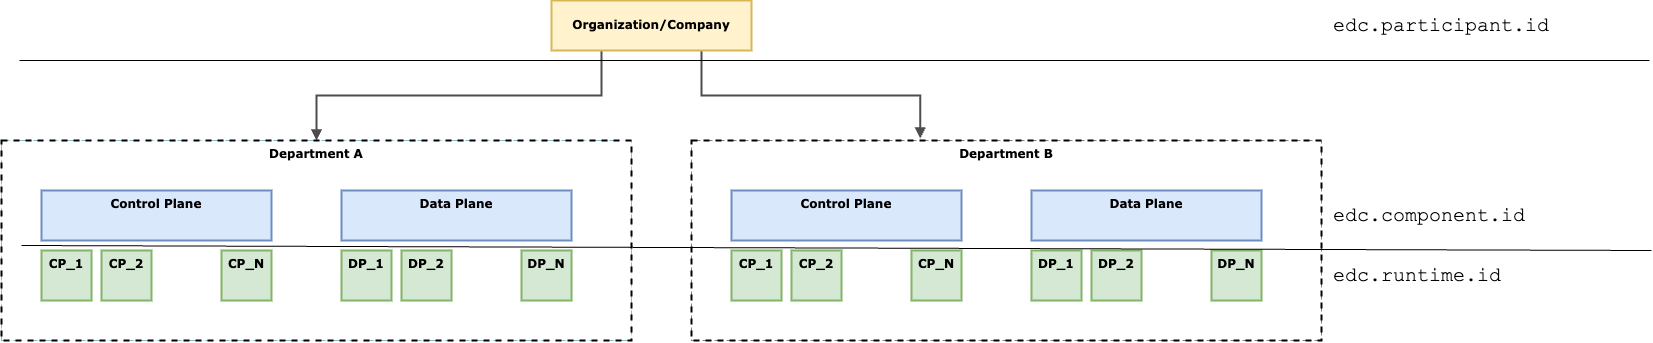

The diagram above was exported from draw.io. Its source (the exported page's mxGraphModel, read from the mxfile embedded in the PNG):
<mxGraphModel dx="2102" dy="1235" grid="1" gridSize="10" guides="1" tooltips="1" connect="1" arrows="1" fold="1" page="1" pageScale="1" pageWidth="1100" pageHeight="850" background="none" math="0" shadow="0">
  <root>
    <mxCell id="0" />
    <mxCell id="1" parent="0" />
    <mxCell id="218ae93e1282097f-43" value="" style="edgeStyle=orthogonalEdgeStyle;rounded=0;html=1;labelBackgroundColor=none;endArrow=block;endFill=1;strokeColor=#4D4D4D;strokeWidth=2;fontFamily=Verdana;fontSize=12;fontStyle=1;curved=0;exitX=0.25;exitY=1;exitDx=0;exitDy=0;" parent="1" source="6257edae8c83ed4a-1" target="6257edae8c83ed4a-9" edge="1">
      <mxGeometry relative="1" as="geometry" />
    </mxCell>
    <mxCell id="218ae93e1282097f-44" value="" style="edgeStyle=orthogonalEdgeStyle;rounded=0;html=1;labelBackgroundColor=none;endArrow=block;endFill=1;strokeColor=#4D4D4D;strokeWidth=2;fontFamily=Verdana;fontSize=12;fontStyle=1;curved=0;entryX=0.363;entryY=-0.01;entryDx=0;entryDy=0;entryPerimeter=0;exitX=0.75;exitY=1;exitDx=0;exitDy=0;" parent="1" source="6257edae8c83ed4a-1" target="UK1I6Zz-eci_4KG3w-kQ-26" edge="1">
      <mxGeometry relative="1" as="geometry">
        <mxPoint x="1347" y="210" as="targetPoint" />
      </mxGeometry>
    </mxCell>
    <mxCell id="UK1I6Zz-eci_4KG3w-kQ-24" value="" style="group;dashed=1;fillColor=#b0e3e6;strokeColor=#0e8088;dashPattern=8 8;container=0;" vertex="1" connectable="0" parent="1">
      <mxGeometry x="70" y="210" width="630" height="200" as="geometry" />
    </mxCell>
    <mxCell id="6257edae8c83ed4a-1" value="Organization/Company" style="whiteSpace=wrap;html=1;rounded=0;shadow=0;comic=0;strokeWidth=2;fontFamily=Verdana;align=center;fontSize=12;fontStyle=1;fillColor=#fff2cc;strokeColor=#d6b656;" parent="1" vertex="1">
      <mxGeometry x="620" y="70" width="200" height="50" as="geometry" />
    </mxCell>
    <mxCell id="UK1I6Zz-eci_4KG3w-kQ-25" value="" style="group;dashed=1;fillColor=none;strokeColor=default;container=0;" vertex="1" connectable="0" parent="1">
      <mxGeometry x="760" y="210" width="630" height="200" as="geometry" />
    </mxCell>
    <mxCell id="6257edae8c83ed4a-9" value="Department A" style="whiteSpace=wrap;html=1;rounded=0;shadow=0;comic=0;strokeWidth=2;fontFamily=Verdana;align=center;fontSize=12;fontStyle=1;verticalAlign=top;dashed=1;" parent="1" vertex="1">
      <mxGeometry x="70" y="210" width="630" height="200" as="geometry" />
    </mxCell>
    <mxCell id="218ae93e1282097f-8" value="&lt;span&gt;Control Plane&lt;/span&gt;" style="whiteSpace=wrap;html=1;rounded=0;shadow=0;comic=0;strokeWidth=2;fontFamily=Verdana;align=center;fontSize=12;fontStyle=1;verticalAlign=top;fillColor=#dae8fc;strokeColor=#6c8ebf;" parent="1" vertex="1">
      <mxGeometry x="110" y="260" width="230" height="50" as="geometry" />
    </mxCell>
    <mxCell id="UK1I6Zz-eci_4KG3w-kQ-3" value="&lt;span&gt;CP_2&lt;/span&gt;" style="whiteSpace=wrap;html=1;rounded=0;shadow=0;comic=0;strokeWidth=2;fontFamily=Verdana;align=center;fontSize=12;fontStyle=1;verticalAlign=top;fillColor=#d5e8d4;strokeColor=#82b366;" vertex="1" parent="1">
      <mxGeometry x="170" y="320" width="50" height="50" as="geometry" />
    </mxCell>
    <mxCell id="UK1I6Zz-eci_4KG3w-kQ-4" value="CP_1" style="whiteSpace=wrap;html=1;rounded=0;shadow=0;comic=0;strokeWidth=2;fontFamily=Verdana;align=center;fontSize=12;fontStyle=1;verticalAlign=top;fillColor=#d5e8d4;strokeColor=#82b366;" vertex="1" parent="1">
      <mxGeometry x="110" y="320" width="50" height="50" as="geometry" />
    </mxCell>
    <mxCell id="UK1I6Zz-eci_4KG3w-kQ-19" value="&lt;span&gt;CP_N&lt;/span&gt;" style="whiteSpace=wrap;html=1;rounded=0;shadow=0;comic=0;strokeWidth=2;fontFamily=Verdana;align=center;fontSize=12;fontStyle=1;verticalAlign=top;fillColor=#d5e8d4;strokeColor=#82b366;" vertex="1" parent="1">
      <mxGeometry x="290" y="320" width="50" height="50" as="geometry" />
    </mxCell>
    <mxCell id="UK1I6Zz-eci_4KG3w-kQ-20" value="&lt;span&gt;Data Plane&lt;/span&gt;" style="whiteSpace=wrap;html=1;rounded=0;shadow=0;comic=0;strokeWidth=2;fontFamily=Verdana;align=center;fontSize=12;fontStyle=1;verticalAlign=top;fillColor=#dae8fc;strokeColor=#6c8ebf;" vertex="1" parent="1">
      <mxGeometry x="410" y="260" width="230" height="50" as="geometry" />
    </mxCell>
    <mxCell id="UK1I6Zz-eci_4KG3w-kQ-21" value="&lt;span&gt;DP_2&lt;/span&gt;" style="whiteSpace=wrap;html=1;rounded=0;shadow=0;comic=0;strokeWidth=2;fontFamily=Verdana;align=center;fontSize=12;fontStyle=1;verticalAlign=top;fillColor=#d5e8d4;strokeColor=#82b366;" vertex="1" parent="1">
      <mxGeometry x="470" y="320" width="50" height="50" as="geometry" />
    </mxCell>
    <mxCell id="UK1I6Zz-eci_4KG3w-kQ-22" value="DP_1" style="whiteSpace=wrap;html=1;rounded=0;shadow=0;comic=0;strokeWidth=2;fontFamily=Verdana;align=center;fontSize=12;fontStyle=1;verticalAlign=top;fillColor=#d5e8d4;strokeColor=#82b366;" vertex="1" parent="1">
      <mxGeometry x="410" y="320" width="50" height="50" as="geometry" />
    </mxCell>
    <mxCell id="UK1I6Zz-eci_4KG3w-kQ-23" value="DP_N" style="whiteSpace=wrap;html=1;rounded=0;shadow=0;comic=0;strokeWidth=2;fontFamily=Verdana;align=center;fontSize=12;fontStyle=1;verticalAlign=top;fillColor=#d5e8d4;strokeColor=#82b366;" vertex="1" parent="1">
      <mxGeometry x="590" y="320" width="50" height="50" as="geometry" />
    </mxCell>
    <mxCell id="UK1I6Zz-eci_4KG3w-kQ-26" value="Department B" style="whiteSpace=wrap;html=1;rounded=0;shadow=0;comic=0;strokeWidth=2;fontFamily=Verdana;align=center;fontSize=12;fontStyle=1;verticalAlign=top;dashed=1;" vertex="1" parent="1">
      <mxGeometry x="760" y="210" width="630" height="200" as="geometry" />
    </mxCell>
    <mxCell id="UK1I6Zz-eci_4KG3w-kQ-27" value="&lt;span&gt;Control Plane&lt;/span&gt;" style="whiteSpace=wrap;html=1;rounded=0;shadow=0;comic=0;strokeWidth=2;fontFamily=Verdana;align=center;fontSize=12;fontStyle=1;verticalAlign=top;fillColor=#dae8fc;strokeColor=#6c8ebf;" vertex="1" parent="1">
      <mxGeometry x="800" y="260" width="230" height="50" as="geometry" />
    </mxCell>
    <mxCell id="UK1I6Zz-eci_4KG3w-kQ-28" value="&lt;span&gt;CP_2&lt;/span&gt;" style="whiteSpace=wrap;html=1;rounded=0;shadow=0;comic=0;strokeWidth=2;fontFamily=Verdana;align=center;fontSize=12;fontStyle=1;verticalAlign=top;fillColor=#d5e8d4;strokeColor=#82b366;" vertex="1" parent="1">
      <mxGeometry x="860" y="320" width="50" height="50" as="geometry" />
    </mxCell>
    <mxCell id="UK1I6Zz-eci_4KG3w-kQ-29" value="CP_1" style="whiteSpace=wrap;html=1;rounded=0;shadow=0;comic=0;strokeWidth=2;fontFamily=Verdana;align=center;fontSize=12;fontStyle=1;verticalAlign=top;fillColor=#d5e8d4;strokeColor=#82b366;" vertex="1" parent="1">
      <mxGeometry x="800" y="320" width="50" height="50" as="geometry" />
    </mxCell>
    <mxCell id="UK1I6Zz-eci_4KG3w-kQ-30" value="&lt;span&gt;CP_N&lt;/span&gt;" style="whiteSpace=wrap;html=1;rounded=0;shadow=0;comic=0;strokeWidth=2;fontFamily=Verdana;align=center;fontSize=12;fontStyle=1;verticalAlign=top;fillColor=#d5e8d4;strokeColor=#82b366;" vertex="1" parent="1">
      <mxGeometry x="980" y="320" width="50" height="50" as="geometry" />
    </mxCell>
    <mxCell id="UK1I6Zz-eci_4KG3w-kQ-31" value="&lt;span&gt;Data Plane&lt;/span&gt;" style="whiteSpace=wrap;html=1;rounded=0;shadow=0;comic=0;strokeWidth=2;fontFamily=Verdana;align=center;fontSize=12;fontStyle=1;verticalAlign=top;fillColor=#dae8fc;strokeColor=#6c8ebf;" vertex="1" parent="1">
      <mxGeometry x="1100" y="260" width="230" height="50" as="geometry" />
    </mxCell>
    <mxCell id="UK1I6Zz-eci_4KG3w-kQ-32" value="&lt;span&gt;DP_2&lt;/span&gt;" style="whiteSpace=wrap;html=1;rounded=0;shadow=0;comic=0;strokeWidth=2;fontFamily=Verdana;align=center;fontSize=12;fontStyle=1;verticalAlign=top;fillColor=#d5e8d4;strokeColor=#82b366;" vertex="1" parent="1">
      <mxGeometry x="1160" y="320" width="50" height="50" as="geometry" />
    </mxCell>
    <mxCell id="UK1I6Zz-eci_4KG3w-kQ-33" value="DP_1" style="whiteSpace=wrap;html=1;rounded=0;shadow=0;comic=0;strokeWidth=2;fontFamily=Verdana;align=center;fontSize=12;fontStyle=1;verticalAlign=top;fillColor=#d5e8d4;strokeColor=#82b366;" vertex="1" parent="1">
      <mxGeometry x="1100" y="320" width="50" height="50" as="geometry" />
    </mxCell>
    <mxCell id="UK1I6Zz-eci_4KG3w-kQ-34" value="DP_N" style="whiteSpace=wrap;html=1;rounded=0;shadow=0;comic=0;strokeWidth=2;fontFamily=Verdana;align=center;fontSize=12;fontStyle=1;verticalAlign=top;fillColor=#d5e8d4;strokeColor=#82b366;" vertex="1" parent="1">
      <mxGeometry x="1280" y="320" width="50" height="50" as="geometry" />
    </mxCell>
    <mxCell id="UK1I6Zz-eci_4KG3w-kQ-36" value="" style="endArrow=none;html=1;rounded=0;" edge="1" parent="1">
      <mxGeometry width="50" height="50" relative="1" as="geometry">
        <mxPoint x="88" y="130" as="sourcePoint" />
        <mxPoint x="1718" y="130" as="targetPoint" />
      </mxGeometry>
    </mxCell>
    <mxCell id="UK1I6Zz-eci_4KG3w-kQ-37" value="" style="endArrow=none;html=1;rounded=0;" edge="1" parent="1">
      <mxGeometry width="50" height="50" relative="1" as="geometry">
        <mxPoint x="90" y="315" as="sourcePoint" />
        <mxPoint x="1720" y="320" as="targetPoint" />
      </mxGeometry>
    </mxCell>
    <UserObject label="edc.participant.id" placeholders="1" name="Variable" id="UK1I6Zz-eci_4KG3w-kQ-38">
      <mxCell style="text;html=1;strokeColor=none;fillColor=none;align=left;verticalAlign=middle;whiteSpace=wrap;overflow=hidden;fontSize=20;fontFamily=Courier New;" vertex="1" parent="1">
        <mxGeometry x="1400" y="72.5" width="290" height="45" as="geometry" />
      </mxCell>
    </UserObject>
    <UserObject label="edc.component.id" placeholders="1" name="Variable" id="UK1I6Zz-eci_4KG3w-kQ-39">
      <mxCell style="text;html=1;align=left;verticalAlign=middle;whiteSpace=wrap;overflow=hidden;fontSize=20;fontFamily=Courier New;" vertex="1" parent="1">
        <mxGeometry x="1400" y="262.5" width="290" height="45" as="geometry" />
      </mxCell>
    </UserObject>
    <UserObject label="edc.runtime.id" placeholders="1" name="Variable" id="UK1I6Zz-eci_4KG3w-kQ-40">
      <mxCell style="text;html=1;strokeColor=none;fillColor=none;align=left;verticalAlign=middle;whiteSpace=wrap;overflow=hidden;fontSize=20;fontFamily=Courier New;" vertex="1" parent="1">
        <mxGeometry x="1400" y="322.5" width="290" height="45" as="geometry" />
      </mxCell>
    </UserObject>
  </root>
</mxGraphModel>